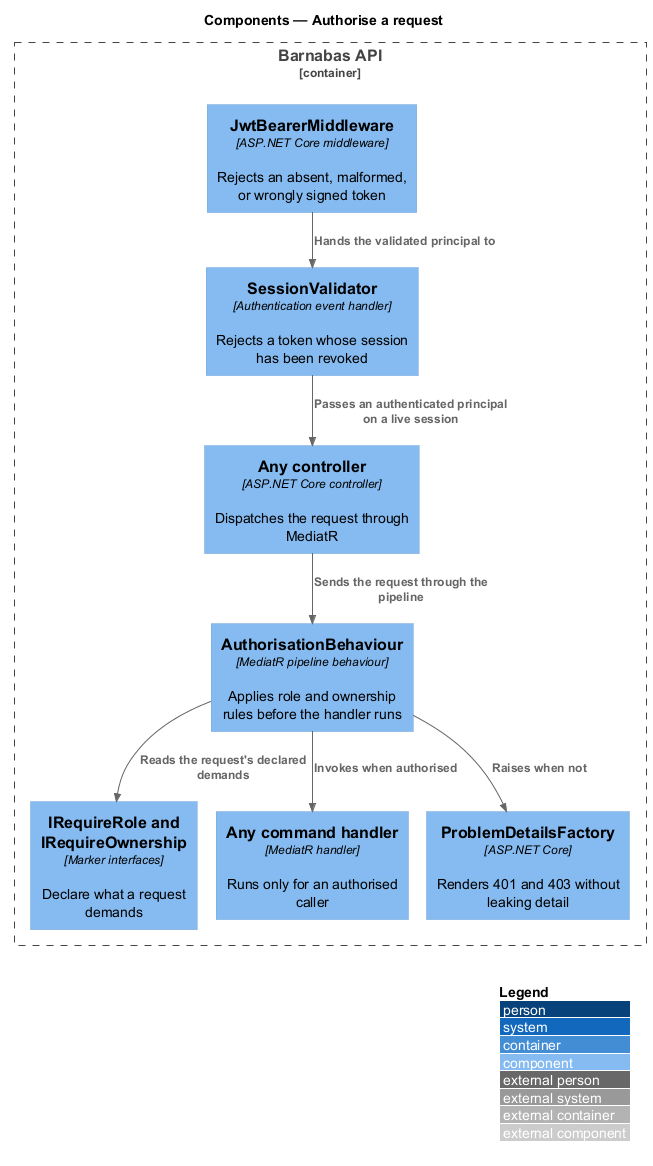

The diagram above was rendered by PlantUML. Its source (embedded in the PNG):
@startuml
!pragma layout smetana
!include <C4/C4_Component>
LAYOUT_WITH_LEGEND()
title Components — Authorise a request

Container_Boundary(api, "Barnabas API") {
  Component(jwt, "JwtBearerMiddleware", "ASP.NET Core middleware", "Rejects an absent, malformed, or wrongly signed token")
  Component(session, "SessionValidator", "Authentication event handler", "Rejects a token whose session has been revoked")
  Component(controller, "Any controller", "ASP.NET Core controller", "Dispatches the request through MediatR")
  Component(behaviour, "AuthorisationBehaviour", "MediatR pipeline behaviour", "Applies role and ownership rules before the handler runs")
  Component(rules, "IRequireRole and IRequireOwnership", "Marker interfaces", "Declare what a request demands")
  Component(handler, "Any command handler", "MediatR handler", "Runs only for an authorised caller")
  Component(problem, "ProblemDetailsFactory", "ASP.NET Core", "Renders 401 and 403 without leaking detail")
}
Rel(jwt, session, "Hands the validated principal to")
Rel(session, controller, "Passes an authenticated principal on a live session")
Rel(controller, behaviour, "Sends the request through the pipeline")
Rel(behaviour, rules, "Reads the request's declared demands")
Rel(behaviour, handler, "Invokes when authorised")
Rel(behaviour, problem, "Raises when not")
@enduml